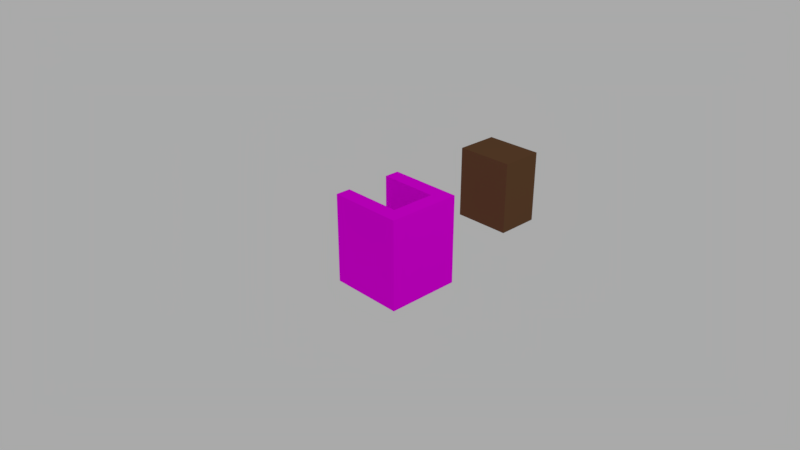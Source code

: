 # Source: elevator.blend  (saved by Blender 2.78.0; exported with 4.5.12 LTS)
import bpy
from mathutils import Matrix  # noqa: F401  (used for matrix-valued properties, if any)

bpy.ops.wm.read_factory_settings(use_empty=True)
scene = bpy.context.scene
scene.name = 'Scene'

# ---- collections
col_collection_1 = bpy.data.collections.new('Collection 1'); scene.collection.children.link(col_collection_1)

# ---- images (referenced by path relative to the original .blend; pixels are not part of the script)
import os
ASSET_DIR = os.environ.get("B2B_ASSET_DIR", "")  # directory of the original .blend (textures are referenced by path, not embedded)
HERE = os.path.dirname(os.path.abspath(__file__))  # packed textures are extracted next to this script under _unpacked/

def load_image(name, relpath, width, height, colorspace="sRGB"):
    """Load a texture the original file referenced (path relative to the .blend, or extracted next to this script)."""
    p = next((c for c in (os.path.join(HERE, relpath), os.path.join(ASSET_DIR, relpath)) if relpath and os.path.exists(c)), "")
    if p:
        img = bpy.data.images.load(p, check_existing=True)
        img.name = name
    else:  # same state as the original file: an image datablock whose file is absent (Cycles renders it pink)
        img = bpy.data.images.new(name, width, height)
        img.source = "FILE"
        img.filepath = "//" + (relpath or name)
    img.colorspace_settings.name = colorspace
    return img
img_elevator_png = load_image('elevator.png', 'elevator.png', 1024, 1024, 'sRGB')
img_metal1_jpg = load_image('metal1.jpg', 'textures/metal1.jpg', 1024, 1024, 'sRGB')

# ---- materials (node trees are filled in below, after node groups)
mat_elevator_cart = bpy.data.materials.new('elevator_cart')
mat_elevator_cart.alpha_threshold = 0.0
mat_elevator_cart.roughness = 0.5
mat_elevator = bpy.data.materials.new('elevator')
mat_elevator.alpha_threshold = 0.0
mat_elevator.roughness = 0.5
mat_elevator.line_color = (0.0, 0.0, 0.0, 1.0)

# ---- material node trees
mat_elevator_cart.use_nodes = True; mat_elevator_cart.node_tree.nodes.clear()
_N = mat_elevator_cart.node_tree.nodes; _L = mat_elevator_cart.node_tree.links
n0 = _N.new('ShaderNodeOutputMaterial'); n0.name = 'Material Output'; n0.location = (300, 300)
n1 = _N.new('ShaderNodeBsdfDiffuse'); n1.name = 'Diffuse BSDF'; n1.location = (10, 300)
n1.inputs[0].default_value = (0.1626, 0.07844, 0.03688, 1.0)
n2 = _N.new('ShaderNodeTexImage'); n2.name = 'Image Texture'; n2.location = (154, 139)
n2.width = 140
n2.image = img_elevator_png
_L.new(n1.outputs[0], n0.inputs[0])
n0.is_active_output = True
mat_elevator.use_nodes = True; mat_elevator.node_tree.nodes.clear()
_N = mat_elevator.node_tree.nodes; _L = mat_elevator.node_tree.links
n0 = _N.new('ShaderNodeOutputMaterial'); n0.name = 'Material Output'; n0.location = (300, 300)
n1 = _N.new('ShaderNodeUVMap'); n1.name = 'UV Map'; n1.location = (-256, 112)
n1.uv_map = 'wall'
n2 = _N.new('ShaderNodeBsdfDiffuse'); n2.name = 'Diffuse BSDF'; n2.location = (120, 288)
n3 = _N.new('ShaderNodeTexImage'); n3.name = 'Image Texture'; n3.location = (-72, 277)
n3.width = 140
n3.image = img_metal1_jpg
n4 = _N.new('ShaderNodeTexImage'); n4.name = 'Image Texture.001'; n4.location = (154, 1)
n4.width = 191
n4.image = img_elevator_png
_L.new(n2.outputs[0], n0.inputs[0])
_L.new(n1.outputs[0], n3.inputs[0])
_L.new(n3.outputs[0], n2.inputs[0])
n0.is_active_output = True

# ---- world
world_world = bpy.data.worlds.new('World'); scene.world = world_world
world_world.use_nodes = True; world_world.node_tree.nodes.clear()
_N = world_world.node_tree.nodes; _L = world_world.node_tree.links
n0 = _N.new('ShaderNodeOutputWorld'); n0.name = 'World Output'; n0.location = (300, 300)
n1 = _N.new('ShaderNodeBackground'); n1.name = 'Background'; n1.location = (10, 300)
n1.inputs[0].default_value = (1.0, 1.0, 1.0, 1.0)
n1.inputs[1].default_value = 0.4
_L.new(n1.outputs[0], n0.inputs[0])
n0.is_active_output = True
world_world.color = (0.05088, 0.05088, 0.05088)
world_world.use_sun_shadow = False
world_world.sun_shadow_jitter_overblur = 0.0
world_world.cycles.sampling_method = 'MANUAL'

# ---- cameras
cam_camera = bpy.data.cameras.new('Camera')
cam_camera.clip_end = 100.0
cam_camera.lens = 35.0
cam_camera.sensor_width = 32.0
cam_camera.sensor_height = 18.0
cam_camera.ortho_scale = 7.314
cam_camera.dof.focus_distance = 0.0

# ---- lights
light_lamp = bpy.data.lights.new('Lamp', 'POINT')
light_lamp.transmission_factor = 0.0
light_lamp.cutoff_distance = 30.0
light_lamp.energy = 100.0
light_lamp.shadow_buffer_clip_start = 1.001
light_lamp.shadow_soft_size = 0.1
light_lamp.shadow_maximum_resolution = 0.006
light_lamp.use_absolute_resolution = True

# ---- meshes
me_elevator_cart = bpy.data.meshes.new('elevator_cart')
me_elevator_cart.from_pydata([(0.0, -1.0, 0.0), (0.0, -1.0, 2.0), (0.0, 1.0, 0.0), (0.0, 1.0, 2.0), (2.0, -1.0, 0.0), (2.0, -1.0, 2.0), (2.0, 1.0, 0.0), (2.0, 1.0, 2.0)], [], [(0, 1, 3, 2), (2, 3, 7, 6), (6, 7, 5, 4), (4, 5, 1, 0), (2, 6, 4, 0), (7, 3, 1, 5)])
_uv = me_elevator_cart.uv_layers.new(name='texture')
_uv.uv.foreach_set('vector', [0.7792, 0.2475, 0.7792, 0.002451, 0.9315, 0.002451, 0.9315, 0.2475, 0.5203, 0.4975, 0.5203, 0.2525, 0.7233, 0.2525, 0.7234, 0.4975, 0.5203, 0.7475, 0.5203, 0.5025, 0.6726, 0.5025, 0.6726, 0.7475, 0.2614, 0.7475, 0.2614, 0.5025, 0.4645, 0.5025, 0.4645, 0.7475, 0.2614, 0.9485, 0.2614, 0.7525, 0.4137, 0.7525, 0.4137, 0.9485, 0.1548, 0.7525, 0.1548, 0.9485, 0.002538, 0.9485, 0.002538, 0.7525])
_uv.active_render = True
_uv = me_elevator_cart.uv_layers.new(name='lightmap')
_uv.uv.foreach_set('vector', [0.0, 0.0, 1.0, 0.0, 1.0, 1.0, 0.0, 1.0, 0.0, 0.0, 1.0, 0.0, 1.0, 1.0, 0.0, 1.0, 0.0, 0.0, 1.0, 0.0, 1.0, 1.0, 0.0, 1.0, 0.0, 0.0, 1.0, 0.0, 1.0, 1.0, 0.0, 1.0, 0.0, 0.0, 1.0, 0.0, 1.0, 1.0, 0.0, 1.0, 0.0, 0.0, 1.0, 0.0, 1.0, 1.0, 0.0, 1.0])
me_elevator_cart.materials.append(mat_elevator_cart)
me_elevator_cart.use_remesh_preserve_volume = False
me_elevator_cart.use_remesh_preserve_attributes = False
me_elevator_cart.use_mirror_vertex_groups = False
me_elevator_cart.update()
me_elevator = bpy.data.meshes.new('elevator')
me_elevator.from_pydata([(1.0, 0.5, -0.2), (1.0, -0.5, -0.2), (1.788e-07, -0.5, -0.2), (4.172e-07, 0.5, -0.2), (1.0, 0.5, -1.192e-08), (1.0, -0.5, -1.192e-08), (5.96e-08, -0.5, -1.192e-08), (2.682e-07, 0.5, -1.192e-08)], [], [(0, 1, 2, 3), (4, 7, 6, 5), (0, 4, 5, 1), (1, 5, 6, 2), (2, 6, 7, 3), (4, 0, 3, 7)])
_uv = me_elevator.uv_layers.new(name='texture')
_uv.uv.foreach_set('vector', [0.2563, 0.5025, 0.2563, 0.7475, 0.002538, 0.7475, 0.002538, 0.5025, 0.7741, 0.002451, 0.7741, 0.2475, 0.5203, 0.2475, 0.5203, 0.002451, 0.9365, 0.4975, 0.8858, 0.4975, 0.8858, 0.2525, 0.9365, 0.2525, 0.7944, 0.9975, 0.7437, 0.9975, 0.7437, 0.7525, 0.7944, 0.7525, 0.6827, 0.9975, 0.632, 0.9975, 0.632, 0.7525, 0.6827, 0.7525, 0.835, 0.7525, 0.8858, 0.7525, 0.8858, 0.9975, 0.835, 0.9975])
_uv.active_render = True
_uv = me_elevator.uv_layers.new(name='lightmap')
_uv.uv.foreach_set('vector', [0.0, 0.0, 1.0, 0.0, 1.0, 1.0, 0.0, 1.0, 0.0, 0.0, 1.0, 0.0, 1.0, 1.0, 0.0, 1.0, 0.0, 0.0, 1.0, 0.0, 1.0, 1.0, 0.0, 1.0, 0.0, 0.0, 1.0, 0.0, 1.0, 1.0, 0.0, 1.0, 0.0, 0.0, 1.0, 0.0, 1.0, 1.0, 0.0, 1.0, 0.0, 0.0, 1.0, 0.0, 1.0, 1.0, 0.0, 1.0])
_uv = me_elevator.uv_layers.new(name='wall')
_uv.uv.foreach_set('vector', [0.9999, 0.9999, 0.0001004, 0.9999, 9.998e-05, 0.0001, 0.9999, 9.998e-05, 0.9999, 0.9999, 0.0001002, 0.9999, 9.998e-05, 0.0001003, 0.9999, 9.998e-05, 1.0, 4.472e-05, 1.0, 0.2, 4.472e-05, 0.2, 4.502e-05, 4.493e-05, 1.0, 4.472e-05, 1.0, 0.2, 4.472e-05, 0.2, 4.484e-05, 4.475e-05, 4.475e-05, 0.2, 4.472e-05, 4.513e-05, 1.0, 4.472e-05, 1.0, 0.2, 1.0, 4.472e-05, 1.0, 0.2, 4.481e-05, 0.2, 4.472e-05, 4.475e-05])
me_elevator.materials.append(mat_elevator)
me_elevator.use_remesh_preserve_volume = False
me_elevator.use_remesh_preserve_attributes = False
me_elevator.use_mirror_vertex_groups = False
me_elevator.update()
me_elevator_wall1 = bpy.data.meshes.new('elevator_wall1')
me_elevator_wall1.from_pydata([(0.1667, -0.3, -0.5), (0.1667, -0.3, 0.5), (-0.1667, -0.3, -0.5), (-0.1667, -0.3, 0.5), (0.1667, 0.3, -0.5), (0.1667, 0.3, 0.5), (-0.1667, 0.3, -0.5), (-0.1667, 0.3, 0.5)], [], [(0, 1, 3, 2), (2, 3, 7, 6), (6, 7, 5, 4), (4, 5, 1, 0), (2, 6, 4, 0), (7, 3, 1, 5)])
_uv = me_elevator_wall1.uv_layers.new(name='texture')
_uv.uv.foreach_set('vector', [0.6878, 0.9975, 0.6878, 0.7525, 0.7386, 0.7525, 0.7386, 0.9975, 0.7284, 0.4975, 0.7284, 0.2525, 0.8807, 0.2525, 0.8807, 0.4975, 0.5761, 0.9975, 0.5761, 0.7525, 0.6269, 0.7525, 0.6269, 0.9975, 0.6777, 0.7475, 0.6777, 0.5025, 0.8299, 0.5025, 0.8299, 0.7475, 0.8909, 0.8995, 0.8909, 0.7525, 0.9416, 0.7525, 0.9416, 0.8995, 0.9467, 0.8995, 0.9467, 0.7525, 0.9975, 0.7525, 0.9975, 0.8995])
_uv.active_render = True
_uv = me_elevator_wall1.uv_layers.new(name='lightmap')
_uv.uv.foreach_set('vector', [0.0, 0.0, 1.0, 0.0, 1.0, 1.0, 0.0, 1.0, 0.0, 0.0, 1.0, 0.0, 1.0, 1.0, 0.0, 1.0, 0.0, 0.0, 1.0, 0.0, 1.0, 1.0, 0.0, 1.0, 0.0, 0.0, 1.0, 0.0, 1.0, 1.0, 0.0, 1.0, 0.0, 0.0, 1.0, 0.0, 1.0, 1.0, 0.0, 1.0, 0.0, 0.0, 1.0, 0.0, 1.0, 1.0, 0.0, 1.0])
_uv = me_elevator_wall1.uv_layers.new(name='wall')
_uv.uv.foreach_set('vector', [0.2, 4.472e-05, 0.2, 1.0, 4.472e-05, 1.0, 4.472e-05, 4.472e-05, 9.998e-05, 0.9999, 9.998e-05, 9.998e-05, 0.9999, 9.998e-05, 0.9999, 0.9999, 0.2, 4.472e-05, 0.2, 1.0, 4.472e-05, 1.0, 4.472e-05, 4.472e-05, 0.9999, 9.998e-05, 0.9999, 0.9999, 0.0001, 0.9999, 9.998e-05, 9.998e-05, 4.472e-05, 4.478e-05, 1.0, 4.472e-05, 1.0, 0.2, 4.472e-05, 0.2, 1.0, 0.2, 4.475e-05, 0.2, 4.472e-05, 4.472e-05, 1.0, 4.472e-05])
me_elevator_wall1.materials.append(mat_elevator)
me_elevator_wall1.use_remesh_preserve_volume = False
me_elevator_wall1.use_remesh_preserve_attributes = False
me_elevator_wall1.use_mirror_vertex_groups = False
me_elevator_wall1.update()
me_elevator_wall2 = bpy.data.meshes.new('elevator_wall2')
me_elevator_wall2.from_pydata([(-0.5, -0.1, -0.5), (-0.5, -0.1, 0.5), (-0.5, 0.1, -0.5), (-0.5, 0.1, 0.5), (0.5, -0.1, -0.5), (0.5, -0.1, 0.5), (0.5, 0.1, -0.5), (0.5, 0.1, 0.5)], [], [(0, 1, 3, 2), (2, 3, 7, 6), (6, 7, 5, 4), (4, 5, 1, 0), (2, 6, 4, 0), (7, 3, 1, 5)])
_uv = me_elevator_wall2.uv_layers.new(name='texture')
_uv.uv.foreach_set('vector', [0.4188, 0.9975, 0.4188, 0.7525, 0.4695, 0.7525, 0.4695, 0.9975, 0.5152, 0.4975, 0.2614, 0.4975, 0.2614, 0.2525, 0.5152, 0.2525, 0.5711, 0.7525, 0.5711, 0.9975, 0.5203, 0.9975, 0.5203, 0.7525, 0.5152, 0.2475, 0.2614, 0.2475, 0.2614, 0.002451, 0.5152, 0.002451, 0.1599, 0.9975, 0.1599, 0.7525, 0.2107, 0.7525, 0.2107, 0.9975, 0.9416, 0.5025, 0.9416, 0.7475, 0.8909, 0.7475, 0.8909, 0.5025])
_uv.active_render = True
_uv = me_elevator_wall2.uv_layers.new(name='lightmap')
_uv.uv.foreach_set('vector', [0.0, 0.0, 1.0, 0.0, 1.0, 1.0, 0.0, 1.0, 0.0, 0.0, 1.0, 0.0, 1.0, 1.0, 0.0, 1.0, 0.0, 0.0, 1.0, 0.0, 1.0, 1.0, 0.0, 1.0, 0.0, 0.0, 1.0, 0.0, 1.0, 1.0, 0.0, 1.0, 0.0, 0.0, 1.0, 0.0, 1.0, 1.0, 0.0, 1.0, 0.0, 0.0, 1.0, 0.0, 1.0, 1.0, 0.0, 1.0])
_uv = me_elevator_wall2.uv_layers.new(name='wall')
_uv.uv.foreach_set('vector', [0.2, 4.472e-05, 0.2, 1.0, 4.472e-05, 1.0, 4.472e-05, 4.472e-05, 9.998e-05, 0.9999, 9.998e-05, 9.998e-05, 0.9999, 9.998e-05, 0.9999, 0.9999, 0.2, 4.472e-05, 0.2, 1.0, 4.472e-05, 1.0, 4.472e-05, 4.472e-05, 0.9999, 9.998e-05, 0.9999, 0.9999, 0.0001, 0.9999, 9.998e-05, 9.998e-05, 4.472e-05, 4.478e-05, 1.0, 4.472e-05, 1.0, 0.2, 4.472e-05, 0.2, 1.0, 0.2, 4.475e-05, 0.2, 4.472e-05, 4.472e-05, 1.0, 4.472e-05])
me_elevator_wall2.materials.append(mat_elevator)
me_elevator_wall2.use_remesh_preserve_volume = False
me_elevator_wall2.use_remesh_preserve_attributes = False
me_elevator_wall2.use_mirror_vertex_groups = False
me_elevator_wall2.update()
me_elevator_wall0 = bpy.data.meshes.new('elevator_wall0')
me_elevator_wall0.from_pydata([(-0.5, -0.1, -0.5), (-0.5, -0.1, 0.5), (-0.5, 0.1, -0.5), (-0.5, 0.1, 0.5), (0.5, -0.1, -0.5), (0.5, -0.1, 0.5), (0.5, 0.1, -0.5), (0.5, 0.1, 0.5)], [], [(0, 1, 3, 2), (2, 3, 7, 6), (6, 7, 5, 4), (4, 5, 1, 0), (2, 6, 4, 0), (7, 3, 1, 5)])
_uv = me_elevator_wall0.uv_layers.new(name='texture')
_uv.uv.foreach_set('vector', [0.9416, 0.4975, 0.9416, 0.2525, 0.9924, 0.2525, 0.9924, 0.4975, 0.002538, 0.4975, 0.002538, 0.2525, 0.2563, 0.2525, 0.2563, 0.4975, 0.835, 0.7475, 0.835, 0.5025, 0.8858, 0.5025, 0.8858, 0.7475, 0.2563, 0.2475, 0.002538, 0.2475, 0.002538, 0.002451, 0.2563, 0.002451, 0.9365, 0.2475, 0.9365, 0.002451, 0.9873, 0.002451, 0.9873, 0.2475, 0.9975, 0.5025, 0.9975, 0.7475, 0.9467, 0.7475, 0.9467, 0.5025])
_uv.active_render = True
_uv = me_elevator_wall0.uv_layers.new(name='lightmap')
_uv.uv.foreach_set('vector', [0.0, 0.0, 1.0, 0.0, 1.0, 1.0, 0.0, 1.0, 0.0, 0.0, 1.0, 0.0, 1.0, 1.0, 0.0, 1.0, 0.0, 0.0, 1.0, 0.0, 1.0, 1.0, 0.0, 1.0, 0.0, 0.0, 1.0, 0.0, 1.0, 1.0, 0.0, 1.0, 0.0, 0.0, 1.0, 0.0, 1.0, 1.0, 0.0, 1.0, 0.0, 0.0, 1.0, 0.0, 1.0, 1.0, 0.0, 1.0])
_uv = me_elevator_wall0.uv_layers.new(name='wall')
_uv.uv.foreach_set('vector', [0.2, 4.472e-05, 0.2, 1.0, 4.472e-05, 1.0, 4.472e-05, 4.472e-05, 9.998e-05, 0.9999, 9.998e-05, 9.998e-05, 0.9999, 9.998e-05, 0.9999, 0.9999, 0.2, 4.472e-05, 0.2, 1.0, 4.472e-05, 1.0, 4.472e-05, 4.472e-05, 0.9999, 9.998e-05, 0.9999, 0.9999, 0.0001, 0.9999, 9.998e-05, 9.998e-05, 4.472e-05, 4.478e-05, 1.0, 4.472e-05, 1.0, 0.2, 4.472e-05, 0.2, 1.0, 0.2, 4.475e-05, 0.2, 4.472e-05, 4.472e-05, 1.0, 4.472e-05])
me_elevator_wall0.materials.append(mat_elevator)
me_elevator_wall0.use_remesh_preserve_volume = False
me_elevator_wall0.use_remesh_preserve_attributes = False
me_elevator_wall0.use_mirror_vertex_groups = False
me_elevator_wall0.update()

# ---- objects
ob_elevator_cart = bpy.data.objects.new('elevator_cart', me_elevator_cart)
ob_elevator = bpy.data.objects.new('elevator', me_elevator)
ob_elevator_wall1 = bpy.data.objects.new('elevator_wall1', me_elevator_wall1)
ob_elevator_wall2 = bpy.data.objects.new('elevator_wall2', me_elevator_wall2)
ob_elevator_wall0 = bpy.data.objects.new('elevator_wall0', me_elevator_wall0)
ob_lamp = bpy.data.objects.new('Lamp', light_lamp)
ob_camera = bpy.data.objects.new('Camera', cam_camera)

# ---- transforms, parenting, visibility, modifiers, constraints
ob_elevator_cart.location = (0.0, 2.0, 0.0)
ob_elevator_cart.scale = (0.4, 0.3, 0.5)
ob_elevator_cart.lineart.crease_threshold = 0.0
ob_elevator.location = (0.0, 0.0, 1.49e-08)
ob_elevator.lock_rotations_4d = False
ob_elevator.empty_display_type = 'ARROWS'
ob_elevator.lineart.crease_threshold = 0.0
ob_elevator_wall1.parent = ob_elevator
ob_elevator_wall1.location = (0.9, 0.0, 0.5)
ob_elevator_wall1.scale = (0.6, 1.0, 1.0)
ob_elevator_wall1.lineart.crease_threshold = 0.0
ob_elevator_wall2.parent = ob_elevator
ob_elevator_wall2.location = (0.5, -0.4, 0.5)
ob_elevator_wall2.lineart.crease_threshold = 0.0
ob_elevator_wall0.parent = ob_elevator
ob_elevator_wall0.location = (0.5, 0.4, 0.5)
ob_elevator_wall0.lineart.crease_threshold = 0.0
ob_lamp.location = (4.076, 1.005, 5.904)
ob_lamp.rotation_euler = (0.6503, 0.05522, 1.866)
ob_lamp.lock_rotations_4d = False
ob_lamp.empty_display_type = 'ARROWS'
ob_lamp.color = (0.0, 0.0, 0.0, 0.0)
ob_lamp.lineart.crease_threshold = 0.0
ob_camera.location = (7.481, -6.508, 5.344)
ob_camera.rotation_euler = (1.109, 0.0, 0.8149)
ob_camera.lock_rotations_4d = False
ob_camera.empty_display_type = 'ARROWS'
ob_camera.color = (0.0, 0.0, 0.0, 0.0)
ob_camera.display_type = 'WIRE'
ob_camera.lineart.crease_threshold = 0.0

# ---- collection membership
col_collection_1.objects.link(ob_elevator_cart)
col_collection_1.objects.link(ob_elevator)
col_collection_1.objects.link(ob_elevator_wall1)
col_collection_1.objects.link(ob_elevator_wall2)
col_collection_1.objects.link(ob_elevator_wall0)
col_collection_1.objects.link(ob_lamp)
col_collection_1.objects.link(ob_camera)

# ---- scene / render settings (as saved in the file)
scene.camera = ob_camera
scene.frame_start = 1; scene.frame_end = 250; scene.frame_set(1)
scene.render.engine = 'CYCLES'
scene.render.resolution_percentage = 50
scene.render.dither_intensity = 0.0
scene.cycles.use_denoising = False
scene.cycles.samples = 100
scene.cycles.sampling_pattern = 'TABULATED_SOBOL'
scene.cycles.light_sampling_threshold = 0.0
scene.cycles.use_adaptive_sampling = False
scene.cycles.use_light_tree = False
scene.cycles.blur_glossy = 0.0
scene.cycles.sample_clamp_indirect = 0.0
scene.view_settings.view_transform = 'Standard'
bpy.context.view_layer.update()

